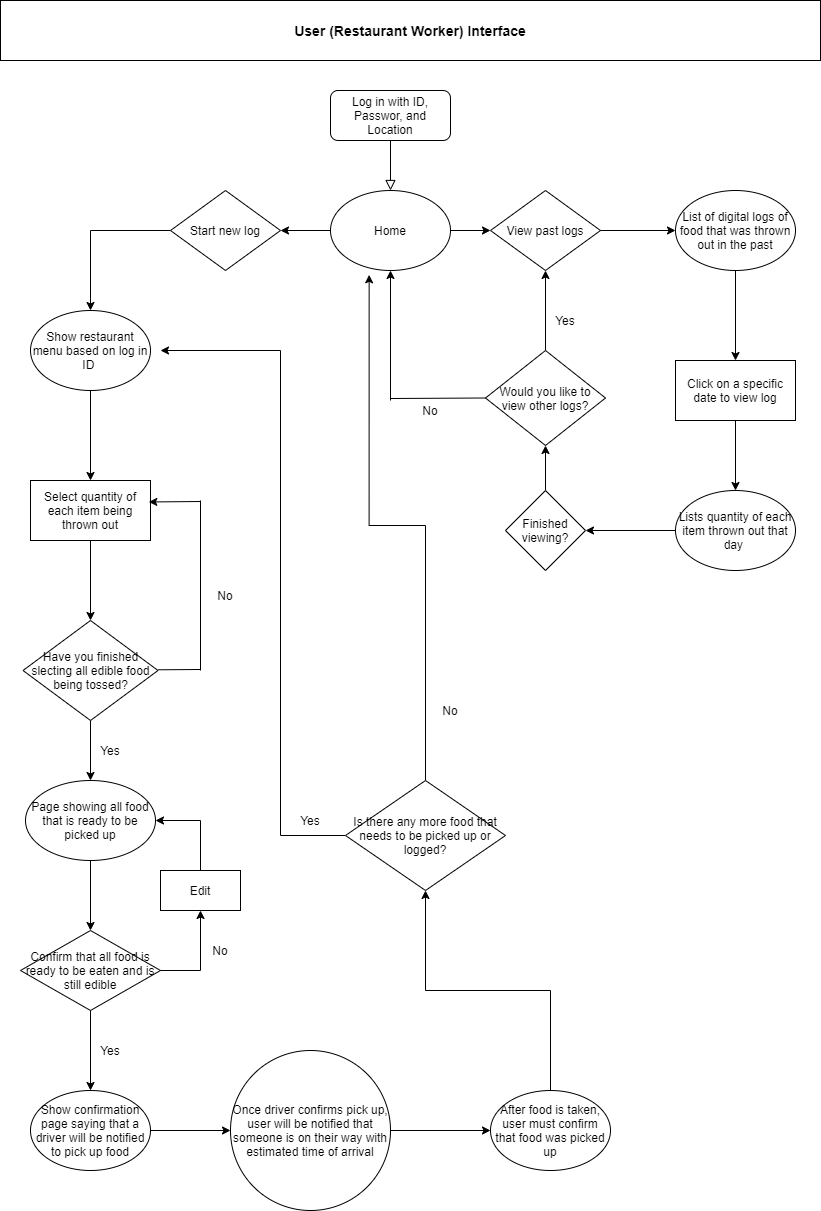

The diagram above was exported from draw.io. Its source (the exported page's mxGraphModel, read from the mxfile embedded in the PNG):
<mxGraphModel dx="2076" dy="1096" grid="1" gridSize="10" guides="1" tooltips="1" connect="1" arrows="1" fold="1" page="1" pageScale="1" pageWidth="827" pageHeight="1169" math="0" shadow="0">
  <root>
    <mxCell id="WIyWlLk6GJQsqaUBKTNV-0" />
    <mxCell id="WIyWlLk6GJQsqaUBKTNV-1" parent="WIyWlLk6GJQsqaUBKTNV-0" />
    <mxCell id="WIyWlLk6GJQsqaUBKTNV-2" value="" style="rounded=0;html=1;jettySize=auto;orthogonalLoop=1;fontSize=11;endArrow=block;endFill=0;endSize=8;strokeWidth=1;shadow=0;labelBackgroundColor=none;edgeStyle=orthogonalEdgeStyle;" parent="WIyWlLk6GJQsqaUBKTNV-1" edge="1">
      <mxGeometry relative="1" as="geometry">
        <mxPoint x="390" y="139.9999999999999" as="sourcePoint" />
        <mxPoint x="390" y="189.9999999999999" as="targetPoint" />
      </mxGeometry>
    </mxCell>
    <mxCell id="WIyWlLk6GJQsqaUBKTNV-3" value="Log in with ID, Passwor, and Location" style="rounded=1;whiteSpace=wrap;html=1;fontSize=12;glass=0;strokeWidth=1;shadow=0;" parent="WIyWlLk6GJQsqaUBKTNV-1" vertex="1">
      <mxGeometry x="330" y="90" width="120" height="50" as="geometry" />
    </mxCell>
    <mxCell id="e0rrtBKykh9srnOhPoLV-0" value="&lt;b&gt;&lt;font style=&quot;font-size: 14px&quot;&gt;User (Restaurant Worker) Interface&lt;/font&gt;&lt;/b&gt;" style="rounded=0;whiteSpace=wrap;html=1;" vertex="1" parent="WIyWlLk6GJQsqaUBKTNV-1">
      <mxGeometry width="820" height="60" as="geometry" />
    </mxCell>
    <mxCell id="e0rrtBKykh9srnOhPoLV-6" value="" style="edgeStyle=orthogonalEdgeStyle;rounded=0;orthogonalLoop=1;jettySize=auto;html=1;" edge="1" parent="WIyWlLk6GJQsqaUBKTNV-1" source="e0rrtBKykh9srnOhPoLV-4" target="e0rrtBKykh9srnOhPoLV-5">
      <mxGeometry relative="1" as="geometry" />
    </mxCell>
    <mxCell id="e0rrtBKykh9srnOhPoLV-8" value="" style="edgeStyle=orthogonalEdgeStyle;rounded=0;orthogonalLoop=1;jettySize=auto;html=1;" edge="1" parent="WIyWlLk6GJQsqaUBKTNV-1" source="e0rrtBKykh9srnOhPoLV-4" target="e0rrtBKykh9srnOhPoLV-7">
      <mxGeometry relative="1" as="geometry" />
    </mxCell>
    <mxCell id="e0rrtBKykh9srnOhPoLV-4" value="Home" style="ellipse;whiteSpace=wrap;html=1;" vertex="1" parent="WIyWlLk6GJQsqaUBKTNV-1">
      <mxGeometry x="330" y="190" width="120" height="80" as="geometry" />
    </mxCell>
    <mxCell id="e0rrtBKykh9srnOhPoLV-11" value="" style="edgeStyle=orthogonalEdgeStyle;rounded=0;orthogonalLoop=1;jettySize=auto;html=1;" edge="1" parent="WIyWlLk6GJQsqaUBKTNV-1" source="e0rrtBKykh9srnOhPoLV-5" target="e0rrtBKykh9srnOhPoLV-10">
      <mxGeometry relative="1" as="geometry" />
    </mxCell>
    <mxCell id="e0rrtBKykh9srnOhPoLV-5" value="Start new log" style="rhombus;whiteSpace=wrap;html=1;" vertex="1" parent="WIyWlLk6GJQsqaUBKTNV-1">
      <mxGeometry x="170" y="190" width="110" height="80" as="geometry" />
    </mxCell>
    <mxCell id="e0rrtBKykh9srnOhPoLV-33" value="" style="edgeStyle=orthogonalEdgeStyle;rounded=0;orthogonalLoop=1;jettySize=auto;html=1;" edge="1" parent="WIyWlLk6GJQsqaUBKTNV-1" source="e0rrtBKykh9srnOhPoLV-7" target="e0rrtBKykh9srnOhPoLV-32">
      <mxGeometry relative="1" as="geometry" />
    </mxCell>
    <mxCell id="e0rrtBKykh9srnOhPoLV-7" value="View past logs" style="rhombus;whiteSpace=wrap;html=1;" vertex="1" parent="WIyWlLk6GJQsqaUBKTNV-1">
      <mxGeometry x="490" y="190" width="110" height="80" as="geometry" />
    </mxCell>
    <mxCell id="e0rrtBKykh9srnOhPoLV-14" value="" style="edgeStyle=orthogonalEdgeStyle;rounded=0;orthogonalLoop=1;jettySize=auto;html=1;" edge="1" parent="WIyWlLk6GJQsqaUBKTNV-1" source="e0rrtBKykh9srnOhPoLV-10" target="e0rrtBKykh9srnOhPoLV-13">
      <mxGeometry relative="1" as="geometry" />
    </mxCell>
    <mxCell id="e0rrtBKykh9srnOhPoLV-10" value="Show restaurant menu based on log in ID&amp;nbsp;" style="ellipse;whiteSpace=wrap;html=1;" vertex="1" parent="WIyWlLk6GJQsqaUBKTNV-1">
      <mxGeometry x="30" y="310" width="120" height="80" as="geometry" />
    </mxCell>
    <mxCell id="e0rrtBKykh9srnOhPoLV-16" value="" style="edgeStyle=orthogonalEdgeStyle;rounded=0;orthogonalLoop=1;jettySize=auto;html=1;" edge="1" parent="WIyWlLk6GJQsqaUBKTNV-1" source="e0rrtBKykh9srnOhPoLV-13" target="e0rrtBKykh9srnOhPoLV-15">
      <mxGeometry relative="1" as="geometry" />
    </mxCell>
    <mxCell id="e0rrtBKykh9srnOhPoLV-13" value="Select quantity of each item being thrown out" style="whiteSpace=wrap;html=1;" vertex="1" parent="WIyWlLk6GJQsqaUBKTNV-1">
      <mxGeometry x="30" y="480" width="120" height="60" as="geometry" />
    </mxCell>
    <mxCell id="e0rrtBKykh9srnOhPoLV-25" value="" style="edgeStyle=orthogonalEdgeStyle;rounded=0;orthogonalLoop=1;jettySize=auto;html=1;" edge="1" parent="WIyWlLk6GJQsqaUBKTNV-1" source="e0rrtBKykh9srnOhPoLV-15" target="e0rrtBKykh9srnOhPoLV-24">
      <mxGeometry relative="1" as="geometry" />
    </mxCell>
    <mxCell id="e0rrtBKykh9srnOhPoLV-15" value="Have you finished slecting all edible food being tossed?" style="rhombus;whiteSpace=wrap;html=1;" vertex="1" parent="WIyWlLk6GJQsqaUBKTNV-1">
      <mxGeometry x="22.5" y="620" width="135" height="100" as="geometry" />
    </mxCell>
    <mxCell id="e0rrtBKykh9srnOhPoLV-18" value="" style="endArrow=none;html=1;" edge="1" parent="WIyWlLk6GJQsqaUBKTNV-1">
      <mxGeometry width="50" height="50" relative="1" as="geometry">
        <mxPoint x="157.5" y="669.29" as="sourcePoint" />
        <mxPoint x="200" y="669" as="targetPoint" />
      </mxGeometry>
    </mxCell>
    <mxCell id="e0rrtBKykh9srnOhPoLV-21" value="" style="endArrow=none;html=1;" edge="1" parent="WIyWlLk6GJQsqaUBKTNV-1">
      <mxGeometry width="50" height="50" relative="1" as="geometry">
        <mxPoint x="200" y="670" as="sourcePoint" />
        <mxPoint x="200" y="500" as="targetPoint" />
      </mxGeometry>
    </mxCell>
    <mxCell id="e0rrtBKykh9srnOhPoLV-22" value="" style="endArrow=classic;html=1;entryX=0.986;entryY=0.358;entryDx=0;entryDy=0;entryPerimeter=0;" edge="1" parent="WIyWlLk6GJQsqaUBKTNV-1" target="e0rrtBKykh9srnOhPoLV-13">
      <mxGeometry width="50" height="50" relative="1" as="geometry">
        <mxPoint x="200" y="501" as="sourcePoint" />
        <mxPoint x="100" y="430" as="targetPoint" />
      </mxGeometry>
    </mxCell>
    <mxCell id="e0rrtBKykh9srnOhPoLV-23" value="No" style="text;html=1;strokeColor=none;fillColor=none;align=center;verticalAlign=middle;whiteSpace=wrap;rounded=0;" vertex="1" parent="WIyWlLk6GJQsqaUBKTNV-1">
      <mxGeometry x="205" y="585" width="40" height="20" as="geometry" />
    </mxCell>
    <mxCell id="e0rrtBKykh9srnOhPoLV-37" value="" style="edgeStyle=orthogonalEdgeStyle;rounded=0;orthogonalLoop=1;jettySize=auto;html=1;" edge="1" parent="WIyWlLk6GJQsqaUBKTNV-1" source="e0rrtBKykh9srnOhPoLV-24" target="e0rrtBKykh9srnOhPoLV-36">
      <mxGeometry relative="1" as="geometry" />
    </mxCell>
    <mxCell id="e0rrtBKykh9srnOhPoLV-24" value="Page showing all food that is ready to be picked up" style="ellipse;whiteSpace=wrap;html=1;" vertex="1" parent="WIyWlLk6GJQsqaUBKTNV-1">
      <mxGeometry x="25" y="780" width="130" height="80" as="geometry" />
    </mxCell>
    <mxCell id="e0rrtBKykh9srnOhPoLV-28" value="Yes" style="text;html=1;strokeColor=none;fillColor=none;align=center;verticalAlign=middle;whiteSpace=wrap;rounded=0;" vertex="1" parent="WIyWlLk6GJQsqaUBKTNV-1">
      <mxGeometry x="90" y="740" width="40" height="20" as="geometry" />
    </mxCell>
    <mxCell id="e0rrtBKykh9srnOhPoLV-35" value="" style="edgeStyle=orthogonalEdgeStyle;rounded=0;orthogonalLoop=1;jettySize=auto;html=1;" edge="1" parent="WIyWlLk6GJQsqaUBKTNV-1" source="e0rrtBKykh9srnOhPoLV-32" target="e0rrtBKykh9srnOhPoLV-34">
      <mxGeometry relative="1" as="geometry" />
    </mxCell>
    <mxCell id="e0rrtBKykh9srnOhPoLV-32" value="List of digital logs of food that was thrown out in the past" style="ellipse;whiteSpace=wrap;html=1;" vertex="1" parent="WIyWlLk6GJQsqaUBKTNV-1">
      <mxGeometry x="675" y="190" width="120" height="80" as="geometry" />
    </mxCell>
    <mxCell id="e0rrtBKykh9srnOhPoLV-55" value="" style="edgeStyle=orthogonalEdgeStyle;rounded=0;orthogonalLoop=1;jettySize=auto;html=1;" edge="1" parent="WIyWlLk6GJQsqaUBKTNV-1" source="e0rrtBKykh9srnOhPoLV-34" target="e0rrtBKykh9srnOhPoLV-54">
      <mxGeometry relative="1" as="geometry" />
    </mxCell>
    <mxCell id="e0rrtBKykh9srnOhPoLV-34" value="Click on a specific date to view log" style="whiteSpace=wrap;html=1;" vertex="1" parent="WIyWlLk6GJQsqaUBKTNV-1">
      <mxGeometry x="675" y="360" width="120" height="60" as="geometry" />
    </mxCell>
    <mxCell id="e0rrtBKykh9srnOhPoLV-50" value="" style="edgeStyle=orthogonalEdgeStyle;rounded=0;orthogonalLoop=1;jettySize=auto;html=1;" edge="1" parent="WIyWlLk6GJQsqaUBKTNV-1" source="e0rrtBKykh9srnOhPoLV-36" target="e0rrtBKykh9srnOhPoLV-49">
      <mxGeometry relative="1" as="geometry" />
    </mxCell>
    <mxCell id="e0rrtBKykh9srnOhPoLV-36" value="Confirm that all food is ready to be eaten and is still edible" style="rhombus;whiteSpace=wrap;html=1;" vertex="1" parent="WIyWlLk6GJQsqaUBKTNV-1">
      <mxGeometry x="20" y="930" width="140" height="80" as="geometry" />
    </mxCell>
    <mxCell id="e0rrtBKykh9srnOhPoLV-42" value="" style="endArrow=none;html=1;exitX=1;exitY=0.5;exitDx=0;exitDy=0;" edge="1" parent="WIyWlLk6GJQsqaUBKTNV-1" source="e0rrtBKykh9srnOhPoLV-36">
      <mxGeometry width="50" height="50" relative="1" as="geometry">
        <mxPoint x="160" y="1000" as="sourcePoint" />
        <mxPoint x="200" y="970" as="targetPoint" />
      </mxGeometry>
    </mxCell>
    <mxCell id="e0rrtBKykh9srnOhPoLV-43" value="" style="endArrow=classic;html=1;" edge="1" parent="WIyWlLk6GJQsqaUBKTNV-1">
      <mxGeometry width="50" height="50" relative="1" as="geometry">
        <mxPoint x="200" y="970" as="sourcePoint" />
        <mxPoint x="200" y="910" as="targetPoint" />
      </mxGeometry>
    </mxCell>
    <mxCell id="e0rrtBKykh9srnOhPoLV-44" value="Edit" style="rounded=0;whiteSpace=wrap;html=1;" vertex="1" parent="WIyWlLk6GJQsqaUBKTNV-1">
      <mxGeometry x="160" y="870" width="80" height="40" as="geometry" />
    </mxCell>
    <mxCell id="e0rrtBKykh9srnOhPoLV-45" value="No" style="text;html=1;strokeColor=none;fillColor=none;align=center;verticalAlign=middle;whiteSpace=wrap;rounded=0;" vertex="1" parent="WIyWlLk6GJQsqaUBKTNV-1">
      <mxGeometry x="200" y="940" width="40" height="20" as="geometry" />
    </mxCell>
    <mxCell id="e0rrtBKykh9srnOhPoLV-47" value="" style="endArrow=none;html=1;exitX=0.5;exitY=0;exitDx=0;exitDy=0;" edge="1" parent="WIyWlLk6GJQsqaUBKTNV-1" source="e0rrtBKykh9srnOhPoLV-44">
      <mxGeometry width="50" height="50" relative="1" as="geometry">
        <mxPoint x="180" y="880" as="sourcePoint" />
        <mxPoint x="200" y="820" as="targetPoint" />
      </mxGeometry>
    </mxCell>
    <mxCell id="e0rrtBKykh9srnOhPoLV-48" value="" style="endArrow=classic;html=1;entryX=1;entryY=0.5;entryDx=0;entryDy=0;" edge="1" parent="WIyWlLk6GJQsqaUBKTNV-1" target="e0rrtBKykh9srnOhPoLV-24">
      <mxGeometry width="50" height="50" relative="1" as="geometry">
        <mxPoint x="200" y="820" as="sourcePoint" />
        <mxPoint x="200" y="790" as="targetPoint" />
      </mxGeometry>
    </mxCell>
    <mxCell id="e0rrtBKykh9srnOhPoLV-53" value="" style="edgeStyle=orthogonalEdgeStyle;rounded=0;orthogonalLoop=1;jettySize=auto;html=1;" edge="1" parent="WIyWlLk6GJQsqaUBKTNV-1" source="e0rrtBKykh9srnOhPoLV-49" target="e0rrtBKykh9srnOhPoLV-52">
      <mxGeometry relative="1" as="geometry" />
    </mxCell>
    <mxCell id="e0rrtBKykh9srnOhPoLV-49" value="Show confirmation page saying that a driver will be notified to pick up food" style="ellipse;whiteSpace=wrap;html=1;" vertex="1" parent="WIyWlLk6GJQsqaUBKTNV-1">
      <mxGeometry x="30" y="1090" width="120" height="80" as="geometry" />
    </mxCell>
    <mxCell id="e0rrtBKykh9srnOhPoLV-51" value="Yes" style="text;html=1;strokeColor=none;fillColor=none;align=center;verticalAlign=middle;whiteSpace=wrap;rounded=0;" vertex="1" parent="WIyWlLk6GJQsqaUBKTNV-1">
      <mxGeometry x="90" y="1040" width="40" height="20" as="geometry" />
    </mxCell>
    <mxCell id="e0rrtBKykh9srnOhPoLV-68" value="" style="edgeStyle=orthogonalEdgeStyle;rounded=0;orthogonalLoop=1;jettySize=auto;html=1;" edge="1" parent="WIyWlLk6GJQsqaUBKTNV-1" source="e0rrtBKykh9srnOhPoLV-52" target="e0rrtBKykh9srnOhPoLV-67">
      <mxGeometry relative="1" as="geometry" />
    </mxCell>
    <mxCell id="e0rrtBKykh9srnOhPoLV-52" value="Once driver confirms pick up, user will be notified that someone is on their way with estimated time of arrival" style="ellipse;whiteSpace=wrap;html=1;" vertex="1" parent="WIyWlLk6GJQsqaUBKTNV-1">
      <mxGeometry x="230" y="1050" width="160" height="160" as="geometry" />
    </mxCell>
    <mxCell id="e0rrtBKykh9srnOhPoLV-57" value="" style="edgeStyle=orthogonalEdgeStyle;rounded=0;orthogonalLoop=1;jettySize=auto;html=1;" edge="1" parent="WIyWlLk6GJQsqaUBKTNV-1" source="e0rrtBKykh9srnOhPoLV-54" target="e0rrtBKykh9srnOhPoLV-56">
      <mxGeometry relative="1" as="geometry" />
    </mxCell>
    <mxCell id="e0rrtBKykh9srnOhPoLV-54" value="Lists quantity of each item thrown out that day&amp;nbsp;" style="ellipse;whiteSpace=wrap;html=1;" vertex="1" parent="WIyWlLk6GJQsqaUBKTNV-1">
      <mxGeometry x="675" y="490" width="120" height="80" as="geometry" />
    </mxCell>
    <mxCell id="e0rrtBKykh9srnOhPoLV-59" value="" style="edgeStyle=orthogonalEdgeStyle;rounded=0;orthogonalLoop=1;jettySize=auto;html=1;" edge="1" parent="WIyWlLk6GJQsqaUBKTNV-1" source="e0rrtBKykh9srnOhPoLV-56" target="e0rrtBKykh9srnOhPoLV-58">
      <mxGeometry relative="1" as="geometry" />
    </mxCell>
    <mxCell id="e0rrtBKykh9srnOhPoLV-56" value="Finished viewing?" style="rhombus;whiteSpace=wrap;html=1;" vertex="1" parent="WIyWlLk6GJQsqaUBKTNV-1">
      <mxGeometry x="505" y="490" width="80" height="80" as="geometry" />
    </mxCell>
    <mxCell id="e0rrtBKykh9srnOhPoLV-60" value="" style="edgeStyle=orthogonalEdgeStyle;rounded=0;orthogonalLoop=1;jettySize=auto;html=1;" edge="1" parent="WIyWlLk6GJQsqaUBKTNV-1" source="e0rrtBKykh9srnOhPoLV-58" target="e0rrtBKykh9srnOhPoLV-7">
      <mxGeometry relative="1" as="geometry" />
    </mxCell>
    <mxCell id="e0rrtBKykh9srnOhPoLV-58" value="Would you like to view other logs?" style="rhombus;whiteSpace=wrap;html=1;" vertex="1" parent="WIyWlLk6GJQsqaUBKTNV-1">
      <mxGeometry x="485" y="350" width="120" height="95" as="geometry" />
    </mxCell>
    <mxCell id="e0rrtBKykh9srnOhPoLV-61" value="" style="endArrow=none;html=1;entryX=0;entryY=0.5;entryDx=0;entryDy=0;" edge="1" parent="WIyWlLk6GJQsqaUBKTNV-1" target="e0rrtBKykh9srnOhPoLV-58">
      <mxGeometry width="50" height="50" relative="1" as="geometry">
        <mxPoint x="390" y="398" as="sourcePoint" />
        <mxPoint x="480" y="400" as="targetPoint" />
      </mxGeometry>
    </mxCell>
    <mxCell id="e0rrtBKykh9srnOhPoLV-62" value="" style="endArrow=classic;html=1;entryX=0.5;entryY=1;entryDx=0;entryDy=0;" edge="1" parent="WIyWlLk6GJQsqaUBKTNV-1" target="e0rrtBKykh9srnOhPoLV-4">
      <mxGeometry width="50" height="50" relative="1" as="geometry">
        <mxPoint x="390" y="400" as="sourcePoint" />
        <mxPoint x="420" y="340" as="targetPoint" />
      </mxGeometry>
    </mxCell>
    <mxCell id="e0rrtBKykh9srnOhPoLV-65" value="No" style="text;html=1;strokeColor=none;fillColor=none;align=center;verticalAlign=middle;whiteSpace=wrap;rounded=0;" vertex="1" parent="WIyWlLk6GJQsqaUBKTNV-1">
      <mxGeometry x="410" y="400" width="40" height="20" as="geometry" />
    </mxCell>
    <mxCell id="e0rrtBKykh9srnOhPoLV-66" value="Yes" style="text;html=1;strokeColor=none;fillColor=none;align=center;verticalAlign=middle;whiteSpace=wrap;rounded=0;" vertex="1" parent="WIyWlLk6GJQsqaUBKTNV-1">
      <mxGeometry x="545" y="310" width="40" height="20" as="geometry" />
    </mxCell>
    <mxCell id="e0rrtBKykh9srnOhPoLV-70" value="" style="edgeStyle=orthogonalEdgeStyle;rounded=0;orthogonalLoop=1;jettySize=auto;html=1;" edge="1" parent="WIyWlLk6GJQsqaUBKTNV-1" source="e0rrtBKykh9srnOhPoLV-67" target="e0rrtBKykh9srnOhPoLV-69">
      <mxGeometry relative="1" as="geometry" />
    </mxCell>
    <mxCell id="e0rrtBKykh9srnOhPoLV-67" value="After food is taken, user must confirm that food was picked up" style="ellipse;whiteSpace=wrap;html=1;" vertex="1" parent="WIyWlLk6GJQsqaUBKTNV-1">
      <mxGeometry x="490" y="1090" width="120" height="80" as="geometry" />
    </mxCell>
    <mxCell id="e0rrtBKykh9srnOhPoLV-72" value="" style="edgeStyle=orthogonalEdgeStyle;rounded=0;orthogonalLoop=1;jettySize=auto;html=1;entryX=0.322;entryY=1.054;entryDx=0;entryDy=0;entryPerimeter=0;" edge="1" parent="WIyWlLk6GJQsqaUBKTNV-1" source="e0rrtBKykh9srnOhPoLV-69" target="e0rrtBKykh9srnOhPoLV-4">
      <mxGeometry relative="1" as="geometry">
        <mxPoint x="354.00000000000045" y="270" as="targetPoint" />
      </mxGeometry>
    </mxCell>
    <mxCell id="e0rrtBKykh9srnOhPoLV-75" value="" style="edgeStyle=orthogonalEdgeStyle;rounded=0;orthogonalLoop=1;jettySize=auto;html=1;" edge="1" parent="WIyWlLk6GJQsqaUBKTNV-1" source="e0rrtBKykh9srnOhPoLV-69">
      <mxGeometry relative="1" as="geometry">
        <mxPoint x="160" y="350" as="targetPoint" />
        <Array as="points">
          <mxPoint x="280" y="835" />
          <mxPoint x="280" y="350" />
        </Array>
      </mxGeometry>
    </mxCell>
    <mxCell id="e0rrtBKykh9srnOhPoLV-69" value="Is there any more food that needs to be picked up or logged?" style="rhombus;whiteSpace=wrap;html=1;" vertex="1" parent="WIyWlLk6GJQsqaUBKTNV-1">
      <mxGeometry x="345" y="780" width="160" height="110" as="geometry" />
    </mxCell>
    <mxCell id="e0rrtBKykh9srnOhPoLV-73" value="No" style="text;html=1;strokeColor=none;fillColor=none;align=center;verticalAlign=middle;whiteSpace=wrap;rounded=0;" vertex="1" parent="WIyWlLk6GJQsqaUBKTNV-1">
      <mxGeometry x="430" y="700" width="40" height="20" as="geometry" />
    </mxCell>
    <mxCell id="e0rrtBKykh9srnOhPoLV-76" value="Yes" style="text;html=1;strokeColor=none;fillColor=none;align=center;verticalAlign=middle;whiteSpace=wrap;rounded=0;" vertex="1" parent="WIyWlLk6GJQsqaUBKTNV-1">
      <mxGeometry x="290" y="810" width="40" height="20" as="geometry" />
    </mxCell>
  </root>
</mxGraphModel>